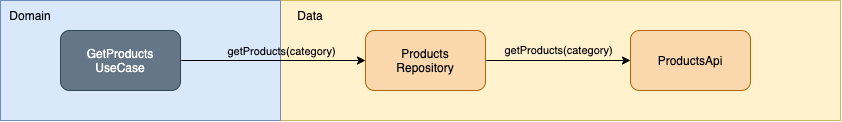

The diagram above was exported from draw.io. Its source (the exported page's mxGraphModel, read from the mxfile embedded in the PNG):
<mxGraphModel dx="1577" dy="878" grid="1" gridSize="10" guides="1" tooltips="1" connect="1" arrows="1" fold="1" page="1" pageScale="1" pageWidth="850" pageHeight="1100" math="0" shadow="0">
  <root>
    <mxCell id="0" />
    <mxCell id="1" parent="0" />
    <mxCell id="bmXjfAyTKH9ax7DPI0Dc-11" value="" style="rounded=0;whiteSpace=wrap;html=1;fillColor=#fff2cc;strokeColor=#d6b656;" vertex="1" parent="1">
      <mxGeometry x="280" y="200" width="560" height="120" as="geometry" />
    </mxCell>
    <mxCell id="bmXjfAyTKH9ax7DPI0Dc-8" value="" style="rounded=0;whiteSpace=wrap;html=1;fillColor=#dae8fc;strokeColor=#6c8ebf;" vertex="1" parent="1">
      <mxGeometry y="200" width="280" height="120" as="geometry" />
    </mxCell>
    <mxCell id="bmXjfAyTKH9ax7DPI0Dc-5" style="edgeStyle=orthogonalEdgeStyle;rounded=0;orthogonalLoop=1;jettySize=auto;html=1;" edge="1" parent="1" source="bmXjfAyTKH9ax7DPI0Dc-1" target="bmXjfAyTKH9ax7DPI0Dc-2">
      <mxGeometry relative="1" as="geometry" />
    </mxCell>
    <mxCell id="bmXjfAyTKH9ax7DPI0Dc-7" value="getProducts(category)" style="edgeLabel;html=1;align=center;verticalAlign=middle;resizable=0;points=[];labelBackgroundColor=none;" vertex="1" connectable="0" parent="bmXjfAyTKH9ax7DPI0Dc-5">
      <mxGeometry x="0.0889" y="-3" relative="1" as="geometry">
        <mxPoint y="-13" as="offset" />
      </mxGeometry>
    </mxCell>
    <mxCell id="bmXjfAyTKH9ax7DPI0Dc-1" value="GetProducts&lt;br&gt;UseCase" style="rounded=1;whiteSpace=wrap;html=1;fillColor=#647687;fontColor=#ffffff;strokeColor=#314354;" vertex="1" parent="1">
      <mxGeometry x="60" y="230" width="120" height="60" as="geometry" />
    </mxCell>
    <mxCell id="bmXjfAyTKH9ax7DPI0Dc-4" value="getProducts(category)" style="edgeStyle=orthogonalEdgeStyle;rounded=0;orthogonalLoop=1;jettySize=auto;html=1;strokeColor=default;labelBackgroundColor=none;" edge="1" parent="1" source="bmXjfAyTKH9ax7DPI0Dc-2" target="bmXjfAyTKH9ax7DPI0Dc-3">
      <mxGeometry y="10" relative="1" as="geometry">
        <mxPoint as="offset" />
      </mxGeometry>
    </mxCell>
    <mxCell id="bmXjfAyTKH9ax7DPI0Dc-2" value="Products&lt;br&gt;Repository" style="rounded=1;whiteSpace=wrap;html=1;fillColor=#fad7ac;strokeColor=#b46504;" vertex="1" parent="1">
      <mxGeometry x="365" y="230" width="120" height="60" as="geometry" />
    </mxCell>
    <mxCell id="bmXjfAyTKH9ax7DPI0Dc-3" value="ProductsApi" style="rounded=1;whiteSpace=wrap;html=1;fillColor=#fad7ac;strokeColor=#b46504;" vertex="1" parent="1">
      <mxGeometry x="630" y="230" width="120" height="60" as="geometry" />
    </mxCell>
    <mxCell id="bmXjfAyTKH9ax7DPI0Dc-13" value="Domain" style="text;html=1;strokeColor=none;fillColor=none;align=center;verticalAlign=middle;whiteSpace=wrap;rounded=0;" vertex="1" parent="1">
      <mxGeometry y="200" width="60" height="30" as="geometry" />
    </mxCell>
    <mxCell id="bmXjfAyTKH9ax7DPI0Dc-14" value="Data" style="text;html=1;strokeColor=none;fillColor=none;align=center;verticalAlign=middle;whiteSpace=wrap;rounded=0;" vertex="1" parent="1">
      <mxGeometry x="280" y="200" width="60" height="30" as="geometry" />
    </mxCell>
  </root>
</mxGraphModel>